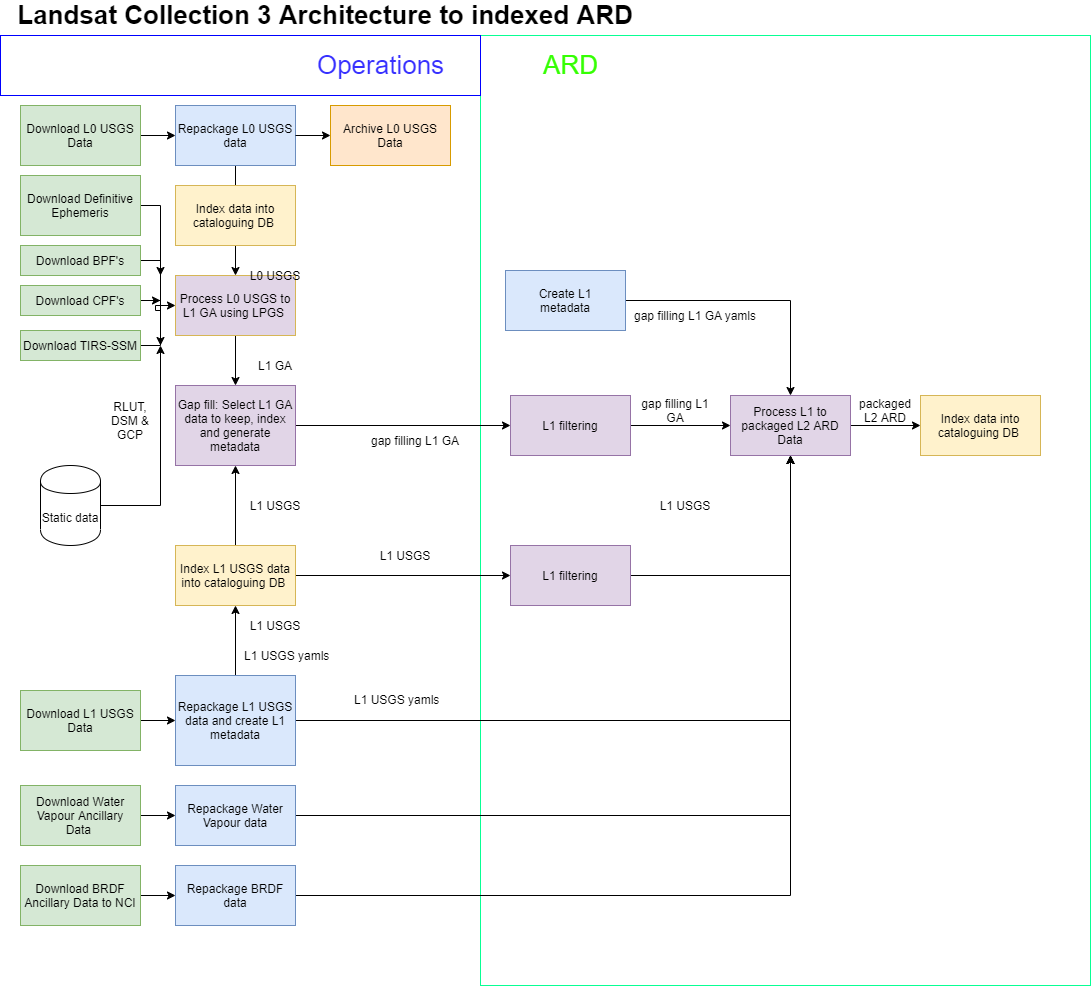

The diagram above was exported from draw.io. Its source (the exported page's mxGraphModel, read from the mxfile embedded in the PNG):
<mxGraphModel dx="1086" dy="1633" grid="1" gridSize="10" guides="1" tooltips="1" connect="1" arrows="1" fold="1" page="1" pageScale="1" pageWidth="1169" pageHeight="827" math="0" shadow="0">
  <root>
    <mxCell id="0" />
    <mxCell id="1" parent="0" />
    <mxCell id="JFfTzrk-7GzA0J_P_i5j-90" value="" style="rounded=0;whiteSpace=wrap;html=1;labelBackgroundColor=none;fontSize=26;strokeColor=#08FF94;" parent="1" vertex="1">
      <mxGeometry x="510" y="-250" width="610" height="950" as="geometry" />
    </mxCell>
    <mxCell id="JFfTzrk-7GzA0J_P_i5j-88" value="" style="rounded=0;whiteSpace=wrap;html=1;labelBackgroundColor=none;fontSize=26;strokeColor=#0000FF;" parent="1" vertex="1">
      <mxGeometry x="30" y="-250" width="480" height="60" as="geometry" />
    </mxCell>
    <mxCell id="JFfTzrk-7GzA0J_P_i5j-1" value="Landsat Collection 3 Architecture to indexed ARD" style="text;html=1;strokeColor=none;fillColor=none;align=center;verticalAlign=middle;whiteSpace=wrap;rounded=0;fontStyle=1;fontSize=26;" parent="1" vertex="1">
      <mxGeometry x="30" y="-280" width="650" height="20" as="geometry" />
    </mxCell>
    <mxCell id="1PRY0U88CtYkUTZWOUMD-23" style="edgeStyle=orthogonalEdgeStyle;rounded=0;orthogonalLoop=1;jettySize=auto;html=1;" parent="1" source="JFfTzrk-7GzA0J_P_i5j-2" target="JFfTzrk-7GzA0J_P_i5j-4" edge="1">
      <mxGeometry relative="1" as="geometry" />
    </mxCell>
    <mxCell id="JFfTzrk-7GzA0J_P_i5j-2" value="Download Water Vapour Ancillary Data&amp;nbsp;" style="rounded=0;whiteSpace=wrap;html=1;fillColor=#d5e8d4;strokeColor=#82b366;" parent="1" vertex="1">
      <mxGeometry x="50" y="500" width="120" height="60" as="geometry" />
    </mxCell>
    <mxCell id="8iZ0GnisoOs6cW2lVHOG-4" style="edgeStyle=orthogonalEdgeStyle;rounded=0;orthogonalLoop=1;jettySize=auto;html=1;" parent="1" source="JFfTzrk-7GzA0J_P_i5j-4" target="1PRY0U88CtYkUTZWOUMD-13" edge="1">
      <mxGeometry relative="1" as="geometry" />
    </mxCell>
    <mxCell id="JFfTzrk-7GzA0J_P_i5j-4" value="Repackage Water Vapour data" style="rounded=0;whiteSpace=wrap;html=1;fillColor=#dae8fc;strokeColor=#6c8ebf;" parent="1" vertex="1">
      <mxGeometry x="205" y="500" width="120" height="60" as="geometry" />
    </mxCell>
    <mxCell id="1PRY0U88CtYkUTZWOUMD-17" value="Index data into cataloguing DB&amp;nbsp;" style="rounded=0;whiteSpace=wrap;html=1;fillColor=#fff2cc;strokeColor=#d6b656;" parent="1" vertex="1">
      <mxGeometry x="950" y="110" width="120" height="60" as="geometry" />
    </mxCell>
    <mxCell id="1PRY0U88CtYkUTZWOUMD-20" style="edgeStyle=orthogonalEdgeStyle;rounded=0;orthogonalLoop=1;jettySize=auto;html=1;" parent="1" source="JFfTzrk-7GzA0J_P_i5j-17" target="JFfTzrk-7GzA0J_P_i5j-21" edge="1">
      <mxGeometry relative="1" as="geometry" />
    </mxCell>
    <mxCell id="JFfTzrk-7GzA0J_P_i5j-17" value="Download BRDF Ancillary Data to NCI" style="rounded=0;whiteSpace=wrap;html=1;fillColor=#d5e8d4;strokeColor=#82b366;" parent="1" vertex="1">
      <mxGeometry x="50" y="580" width="120" height="60" as="geometry" />
    </mxCell>
    <mxCell id="8iZ0GnisoOs6cW2lVHOG-5" style="edgeStyle=orthogonalEdgeStyle;rounded=0;orthogonalLoop=1;jettySize=auto;html=1;" parent="1" source="JFfTzrk-7GzA0J_P_i5j-21" target="1PRY0U88CtYkUTZWOUMD-13" edge="1">
      <mxGeometry relative="1" as="geometry" />
    </mxCell>
    <mxCell id="JFfTzrk-7GzA0J_P_i5j-21" value="Repackage BRDF data" style="rounded=0;whiteSpace=wrap;html=1;fillColor=#dae8fc;strokeColor=#6c8ebf;" parent="1" vertex="1">
      <mxGeometry x="205" y="580" width="120" height="60" as="geometry" />
    </mxCell>
    <mxCell id="8iZ0GnisoOs6cW2lVHOG-7" style="edgeStyle=orthogonalEdgeStyle;rounded=0;orthogonalLoop=1;jettySize=auto;html=1;" parent="1" source="JFfTzrk-7GzA0J_P_i5j-33" target="8iZ0GnisoOs6cW2lVHOG-2" edge="1">
      <mxGeometry relative="1" as="geometry" />
    </mxCell>
    <mxCell id="JFfTzrk-7GzA0J_P_i5j-33" value="&lt;div&gt;Gap fill:&amp;nbsp;&lt;span&gt;Select L1 GA data to keep, index and generate metadata&lt;/span&gt;&lt;/div&gt;" style="rounded=0;whiteSpace=wrap;html=1;fillColor=#e1d5e7;strokeColor=#9673a6;" parent="1" vertex="1">
      <mxGeometry x="205" y="100" width="120" height="80" as="geometry" />
    </mxCell>
    <mxCell id="JFfTzrk-7GzA0J_P_i5j-76" value="Archive L0 USGS Data" style="rounded=0;whiteSpace=wrap;html=1;fillColor=#ffe6cc;strokeColor=#d79b00;" parent="1" vertex="1">
      <mxGeometry x="360" y="-180" width="120" height="60" as="geometry" />
    </mxCell>
    <mxCell id="JFfTzrk-7GzA0J_P_i5j-89" value="&lt;font color=&quot;#3730ff&quot;&gt;Operations&lt;/font&gt;" style="text;html=1;align=center;verticalAlign=middle;resizable=0;points=[];autosize=1;fontSize=26;fontStyle=0" parent="1" vertex="1">
      <mxGeometry x="340" y="-240" width="140" height="40" as="geometry" />
    </mxCell>
    <mxCell id="JFfTzrk-7GzA0J_P_i5j-91" value="&lt;font&gt;ARD&lt;/font&gt;" style="text;html=1;align=center;verticalAlign=middle;resizable=0;points=[];autosize=1;fontSize=26;fontStyle=0;fontColor=#35FF03;" parent="1" vertex="1">
      <mxGeometry x="565" y="-240" width="70" height="40" as="geometry" />
    </mxCell>
    <mxCell id="9Vwv3Lrl26rNNhH8K0VH-24" style="edgeStyle=orthogonalEdgeStyle;rounded=0;orthogonalLoop=1;jettySize=auto;html=1;" parent="1" source="JFfTzrk-7GzA0J_P_i5j-106" target="JFfTzrk-7GzA0J_P_i5j-108" edge="1">
      <mxGeometry relative="1" as="geometry" />
    </mxCell>
    <mxCell id="JFfTzrk-7GzA0J_P_i5j-106" value="Download L0 USGS Data" style="rounded=0;whiteSpace=wrap;html=1;fillColor=#d5e8d4;strokeColor=#82b366;" parent="1" vertex="1">
      <mxGeometry x="50" y="-180" width="120" height="60" as="geometry" />
    </mxCell>
    <mxCell id="1PRY0U88CtYkUTZWOUMD-27" style="edgeStyle=orthogonalEdgeStyle;rounded=0;orthogonalLoop=1;jettySize=auto;html=1;" parent="1" source="JFfTzrk-7GzA0J_P_i5j-108" target="JFfTzrk-7GzA0J_P_i5j-110" edge="1">
      <mxGeometry relative="1" as="geometry" />
    </mxCell>
    <mxCell id="JFfTzrk-7GzA0J_P_i5j-108" value="Repackage L0 USGS data" style="rounded=0;whiteSpace=wrap;html=1;fillColor=#dae8fc;strokeColor=#6c8ebf;" parent="1" vertex="1">
      <mxGeometry x="205" y="-180" width="120" height="60" as="geometry" />
    </mxCell>
    <mxCell id="1PRY0U88CtYkUTZWOUMD-28" style="edgeStyle=orthogonalEdgeStyle;rounded=0;orthogonalLoop=1;jettySize=auto;html=1;" parent="1" source="JFfTzrk-7GzA0J_P_i5j-110" target="JFfTzrk-7GzA0J_P_i5j-33" edge="1">
      <mxGeometry relative="1" as="geometry" />
    </mxCell>
    <mxCell id="JFfTzrk-7GzA0J_P_i5j-110" value="&lt;span id=&quot;docs-internal-guid-3314e49b-7fff-0ffe-2a96-ce71aa8f381f&quot;&gt;&lt;span style=&quot;background-color: transparent ; vertical-align: baseline&quot;&gt;&lt;font style=&quot;font-size: 12px&quot;&gt;Process L0 USGS to L1 GA using LPGS&amp;nbsp;&lt;/font&gt;&lt;/span&gt;&lt;/span&gt;" style="rounded=0;whiteSpace=wrap;html=1;fillColor=#e1d5e7;strokeColor=#d6b656;" parent="1" vertex="1">
      <mxGeometry x="205" y="-10" width="120" height="60" as="geometry" />
    </mxCell>
    <mxCell id="1PRY0U88CtYkUTZWOUMD-6" value="" style="endArrow=classic;html=1;exitX=1;exitY=0.5;exitDx=0;exitDy=0;entryX=0;entryY=0.5;entryDx=0;entryDy=0;" parent="1" source="JFfTzrk-7GzA0J_P_i5j-108" target="JFfTzrk-7GzA0J_P_i5j-76" edge="1">
      <mxGeometry width="50" height="50" relative="1" as="geometry">
        <mxPoint x="269.5" y="-180" as="sourcePoint" />
        <mxPoint x="269.5" y="-220" as="targetPoint" />
      </mxGeometry>
    </mxCell>
    <mxCell id="1PRY0U88CtYkUTZWOUMD-24" style="edgeStyle=orthogonalEdgeStyle;rounded=0;orthogonalLoop=1;jettySize=auto;html=1;" parent="1" source="1PRY0U88CtYkUTZWOUMD-8" target="1PRY0U88CtYkUTZWOUMD-10" edge="1">
      <mxGeometry relative="1" as="geometry" />
    </mxCell>
    <mxCell id="1PRY0U88CtYkUTZWOUMD-8" value="Download L1 USGS Data" style="rounded=0;whiteSpace=wrap;html=1;fillColor=#d5e8d4;strokeColor=#82b366;" parent="1" vertex="1">
      <mxGeometry x="50" y="405" width="120" height="60" as="geometry" />
    </mxCell>
    <mxCell id="9Vwv3Lrl26rNNhH8K0VH-2" style="edgeStyle=orthogonalEdgeStyle;rounded=0;orthogonalLoop=1;jettySize=auto;html=1;entryX=0.5;entryY=1;entryDx=0;entryDy=0;" parent="1" source="1PRY0U88CtYkUTZWOUMD-10" target="9Vwv3Lrl26rNNhH8K0VH-1" edge="1">
      <mxGeometry relative="1" as="geometry" />
    </mxCell>
    <mxCell id="8iZ0GnisoOs6cW2lVHOG-20" style="edgeStyle=orthogonalEdgeStyle;rounded=0;orthogonalLoop=1;jettySize=auto;html=1;" parent="1" source="1PRY0U88CtYkUTZWOUMD-10" target="1PRY0U88CtYkUTZWOUMD-13" edge="1">
      <mxGeometry relative="1" as="geometry" />
    </mxCell>
    <mxCell id="1PRY0U88CtYkUTZWOUMD-10" value="Repackage L1 USGS data and create L1 metadata&lt;br&gt;" style="rounded=0;whiteSpace=wrap;html=1;fillColor=#dae8fc;strokeColor=#6c8ebf;" parent="1" vertex="1">
      <mxGeometry x="205" y="390" width="120" height="90" as="geometry" />
    </mxCell>
    <mxCell id="1PRY0U88CtYkUTZWOUMD-40" style="edgeStyle=orthogonalEdgeStyle;rounded=0;orthogonalLoop=1;jettySize=auto;html=1;" parent="1" source="1PRY0U88CtYkUTZWOUMD-13" target="1PRY0U88CtYkUTZWOUMD-17" edge="1">
      <mxGeometry relative="1" as="geometry" />
    </mxCell>
    <mxCell id="1PRY0U88CtYkUTZWOUMD-13" value="Process L1&amp;nbsp;to packaged L2 ARD Data" style="rounded=0;whiteSpace=wrap;html=1;fillColor=#e1d5e7;strokeColor=#9673a6;" parent="1" vertex="1">
      <mxGeometry x="760" y="110" width="120" height="60" as="geometry" />
    </mxCell>
    <mxCell id="9Vwv3Lrl26rNNhH8K0VH-16" style="edgeStyle=orthogonalEdgeStyle;rounded=0;orthogonalLoop=1;jettySize=auto;html=1;" parent="1" source="1PRY0U88CtYkUTZWOUMD-14" target="1PRY0U88CtYkUTZWOUMD-13" edge="1">
      <mxGeometry relative="1" as="geometry" />
    </mxCell>
    <mxCell id="1PRY0U88CtYkUTZWOUMD-14" value="Create L1&lt;br&gt;metadata" style="rounded=0;whiteSpace=wrap;html=1;fillColor=#dae8fc;strokeColor=#6c8ebf;" parent="1" vertex="1">
      <mxGeometry x="535" y="-15" width="120" height="60" as="geometry" />
    </mxCell>
    <mxCell id="9Vwv3Lrl26rNNhH8K0VH-11" style="edgeStyle=orthogonalEdgeStyle;rounded=0;orthogonalLoop=1;jettySize=auto;html=1;" parent="1" source="9Vwv3Lrl26rNNhH8K0VH-1" target="JFfTzrk-7GzA0J_P_i5j-33" edge="1">
      <mxGeometry relative="1" as="geometry" />
    </mxCell>
    <mxCell id="8iZ0GnisoOs6cW2lVHOG-11" style="edgeStyle=orthogonalEdgeStyle;rounded=0;orthogonalLoop=1;jettySize=auto;html=1;" parent="1" source="9Vwv3Lrl26rNNhH8K0VH-1" target="8iZ0GnisoOs6cW2lVHOG-3" edge="1">
      <mxGeometry relative="1" as="geometry" />
    </mxCell>
    <mxCell id="9Vwv3Lrl26rNNhH8K0VH-1" value="Index L1 USGS data into cataloguing DB&amp;nbsp;" style="rounded=0;whiteSpace=wrap;html=1;fillColor=#fff2cc;strokeColor=#d6b656;" parent="1" vertex="1">
      <mxGeometry x="205" y="260" width="120" height="60" as="geometry" />
    </mxCell>
    <mxCell id="9Vwv3Lrl26rNNhH8K0VH-22" style="edgeStyle=orthogonalEdgeStyle;rounded=0;orthogonalLoop=1;jettySize=auto;html=1;" parent="1" source="9Vwv3Lrl26rNNhH8K0VH-7" edge="1">
      <mxGeometry relative="1" as="geometry">
        <mxPoint x="190" y="60" as="targetPoint" />
      </mxGeometry>
    </mxCell>
    <mxCell id="9Vwv3Lrl26rNNhH8K0VH-7" value="Download BPF's" style="rounded=0;whiteSpace=wrap;html=1;fillColor=#d5e8d4;strokeColor=#82b366;" parent="1" vertex="1">
      <mxGeometry x="50" y="-40" width="120" height="30" as="geometry" />
    </mxCell>
    <mxCell id="9Vwv3Lrl26rNNhH8K0VH-17" style="edgeStyle=orthogonalEdgeStyle;rounded=0;orthogonalLoop=1;jettySize=auto;html=1;" parent="1" source="9Vwv3Lrl26rNNhH8K0VH-8" edge="1">
      <mxGeometry relative="1" as="geometry">
        <mxPoint x="190" y="-10" as="targetPoint" />
      </mxGeometry>
    </mxCell>
    <mxCell id="9Vwv3Lrl26rNNhH8K0VH-8" value="Download Definitive Ephemeris" style="rounded=0;whiteSpace=wrap;html=1;fillColor=#d5e8d4;strokeColor=#82b366;" parent="1" vertex="1">
      <mxGeometry x="50" y="-110" width="120" height="60" as="geometry" />
    </mxCell>
    <mxCell id="VBBDFp9ss-au3D2mPAF3-3" style="edgeStyle=orthogonalEdgeStyle;rounded=0;orthogonalLoop=1;jettySize=auto;html=1;" parent="1" source="9Vwv3Lrl26rNNhH8K0VH-9" edge="1">
      <mxGeometry relative="1" as="geometry">
        <mxPoint x="190" y="15" as="targetPoint" />
      </mxGeometry>
    </mxCell>
    <mxCell id="9Vwv3Lrl26rNNhH8K0VH-9" value="Download CPF's" style="rounded=0;whiteSpace=wrap;html=1;fillColor=#d5e8d4;strokeColor=#82b366;" parent="1" vertex="1">
      <mxGeometry x="50" width="120" height="30" as="geometry" />
    </mxCell>
    <mxCell id="9Vwv3Lrl26rNNhH8K0VH-25" value="L1 USGS" style="text;html=1;strokeColor=none;fillColor=none;align=center;verticalAlign=middle;whiteSpace=wrap;rounded=0;" parent="1" vertex="1">
      <mxGeometry x="270" y="330" width="70" height="20" as="geometry" />
    </mxCell>
    <mxCell id="9Vwv3Lrl26rNNhH8K0VH-28" value="L1 USGS" style="text;html=1;strokeColor=none;fillColor=none;align=center;verticalAlign=middle;whiteSpace=wrap;rounded=0;" parent="1" vertex="1">
      <mxGeometry x="270" y="210" width="70" height="20" as="geometry" />
    </mxCell>
    <mxCell id="9Vwv3Lrl26rNNhH8K0VH-29" value="L1 GA" style="text;html=1;strokeColor=none;fillColor=none;align=center;verticalAlign=middle;whiteSpace=wrap;rounded=0;" parent="1" vertex="1">
      <mxGeometry x="270" y="70" width="70" height="20" as="geometry" />
    </mxCell>
    <mxCell id="9Vwv3Lrl26rNNhH8K0VH-31" value="gap filling L1 GA" style="text;html=1;strokeColor=none;fillColor=none;align=center;verticalAlign=middle;whiteSpace=wrap;rounded=0;" parent="1" vertex="1">
      <mxGeometry x="385" y="130" width="120" height="50" as="geometry" />
    </mxCell>
    <mxCell id="9Vwv3Lrl26rNNhH8K0VH-32" value="gap filling L1 GA&amp;nbsp;yamls" style="text;html=1;strokeColor=none;fillColor=none;align=center;verticalAlign=middle;whiteSpace=wrap;rounded=0;" parent="1" vertex="1">
      <mxGeometry x="650" y="20" width="150" height="20" as="geometry" />
    </mxCell>
    <mxCell id="9Vwv3Lrl26rNNhH8K0VH-33" value="packaged L2 ARD" style="text;html=1;strokeColor=none;fillColor=none;align=center;verticalAlign=middle;whiteSpace=wrap;rounded=0;" parent="1" vertex="1">
      <mxGeometry x="880" y="105" width="70" height="40" as="geometry" />
    </mxCell>
    <mxCell id="9Vwv3Lrl26rNNhH8K0VH-34" value="L0 USGS" style="text;html=1;strokeColor=none;fillColor=none;align=center;verticalAlign=middle;whiteSpace=wrap;rounded=0;" parent="1" vertex="1">
      <mxGeometry x="270" y="-20" width="70" height="20" as="geometry" />
    </mxCell>
    <mxCell id="VBBDFp9ss-au3D2mPAF3-2" style="edgeStyle=orthogonalEdgeStyle;rounded=0;orthogonalLoop=1;jettySize=auto;html=1;" parent="1" source="VBBDFp9ss-au3D2mPAF3-1" target="JFfTzrk-7GzA0J_P_i5j-110" edge="1">
      <mxGeometry relative="1" as="geometry" />
    </mxCell>
    <mxCell id="VBBDFp9ss-au3D2mPAF3-1" value="Download TIRS-SSM" style="rounded=0;whiteSpace=wrap;html=1;fillColor=#d5e8d4;strokeColor=#82b366;" parent="1" vertex="1">
      <mxGeometry x="50" y="45" width="120" height="30" as="geometry" />
    </mxCell>
    <mxCell id="VBBDFp9ss-au3D2mPAF3-5" style="edgeStyle=orthogonalEdgeStyle;rounded=0;orthogonalLoop=1;jettySize=auto;html=1;" parent="1" source="VBBDFp9ss-au3D2mPAF3-4" edge="1">
      <mxGeometry relative="1" as="geometry">
        <mxPoint x="190" y="60" as="targetPoint" />
      </mxGeometry>
    </mxCell>
    <mxCell id="VBBDFp9ss-au3D2mPAF3-4" value="Static data&lt;br&gt;" style="shape=cylinder;whiteSpace=wrap;html=1;boundedLbl=1;backgroundOutline=1;" parent="1" vertex="1">
      <mxGeometry x="70" y="180" width="60" height="80" as="geometry" />
    </mxCell>
    <mxCell id="VBBDFp9ss-au3D2mPAF3-7" value="RLUT,&lt;br&gt;DSM &amp;amp; GCP" style="text;html=1;strokeColor=none;fillColor=none;align=center;verticalAlign=middle;whiteSpace=wrap;rounded=0;" parent="1" vertex="1">
      <mxGeometry x="130" y="110" width="60" height="50" as="geometry" />
    </mxCell>
    <mxCell id="YD-QYKVj61awYnoIn1Cp-30" value="Index data into cataloguing DB&amp;nbsp;" style="rounded=0;whiteSpace=wrap;html=1;fillColor=#fff2cc;strokeColor=#d6b656;" parent="1" vertex="1">
      <mxGeometry x="205" y="-100" width="120" height="60" as="geometry" />
    </mxCell>
    <mxCell id="8iZ0GnisoOs6cW2lVHOG-10" style="edgeStyle=orthogonalEdgeStyle;rounded=0;orthogonalLoop=1;jettySize=auto;html=1;" parent="1" source="8iZ0GnisoOs6cW2lVHOG-2" target="1PRY0U88CtYkUTZWOUMD-13" edge="1">
      <mxGeometry relative="1" as="geometry" />
    </mxCell>
    <mxCell id="8iZ0GnisoOs6cW2lVHOG-2" value="L1 filtering" style="rounded=0;whiteSpace=wrap;html=1;fillColor=#e1d5e7;strokeColor=#9673a6;" parent="1" vertex="1">
      <mxGeometry x="540" y="110" width="120" height="60" as="geometry" />
    </mxCell>
    <mxCell id="8iZ0GnisoOs6cW2lVHOG-12" style="edgeStyle=orthogonalEdgeStyle;rounded=0;orthogonalLoop=1;jettySize=auto;html=1;" parent="1" source="8iZ0GnisoOs6cW2lVHOG-3" target="1PRY0U88CtYkUTZWOUMD-13" edge="1">
      <mxGeometry relative="1" as="geometry" />
    </mxCell>
    <mxCell id="8iZ0GnisoOs6cW2lVHOG-3" value="L1 filtering" style="rounded=0;whiteSpace=wrap;html=1;fillColor=#e1d5e7;strokeColor=#9673a6;" parent="1" vertex="1">
      <mxGeometry x="540" y="260" width="120" height="60" as="geometry" />
    </mxCell>
    <mxCell id="8iZ0GnisoOs6cW2lVHOG-13" value="L1 USGS" style="text;html=1;strokeColor=none;fillColor=none;align=center;verticalAlign=middle;whiteSpace=wrap;rounded=0;" parent="1" vertex="1">
      <mxGeometry x="400" y="260" width="70" height="20" as="geometry" />
    </mxCell>
    <mxCell id="8iZ0GnisoOs6cW2lVHOG-14" value="L1 USGS" style="text;html=1;strokeColor=none;fillColor=none;align=center;verticalAlign=middle;whiteSpace=wrap;rounded=0;" parent="1" vertex="1">
      <mxGeometry x="680" y="210" width="70" height="20" as="geometry" />
    </mxCell>
    <mxCell id="8iZ0GnisoOs6cW2lVHOG-15" value="gap filling L1 GA" style="text;html=1;strokeColor=none;fillColor=none;align=center;verticalAlign=middle;whiteSpace=wrap;rounded=0;" parent="1" vertex="1">
      <mxGeometry x="670" y="100" width="70" height="50" as="geometry" />
    </mxCell>
    <mxCell id="8iZ0GnisoOs6cW2lVHOG-19" value="&amp;nbsp;L1 USGS yamls" style="text;html=1;strokeColor=none;fillColor=none;align=center;verticalAlign=middle;whiteSpace=wrap;rounded=0;" parent="1" vertex="1">
      <mxGeometry x="350" y="404" width="150" height="20" as="geometry" />
    </mxCell>
    <mxCell id="8iZ0GnisoOs6cW2lVHOG-21" value="&amp;nbsp;L1 USGS yamls" style="text;html=1;strokeColor=none;fillColor=none;align=center;verticalAlign=middle;whiteSpace=wrap;rounded=0;" parent="1" vertex="1">
      <mxGeometry x="240" y="360" width="150" height="20" as="geometry" />
    </mxCell>
  </root>
</mxGraphModel>